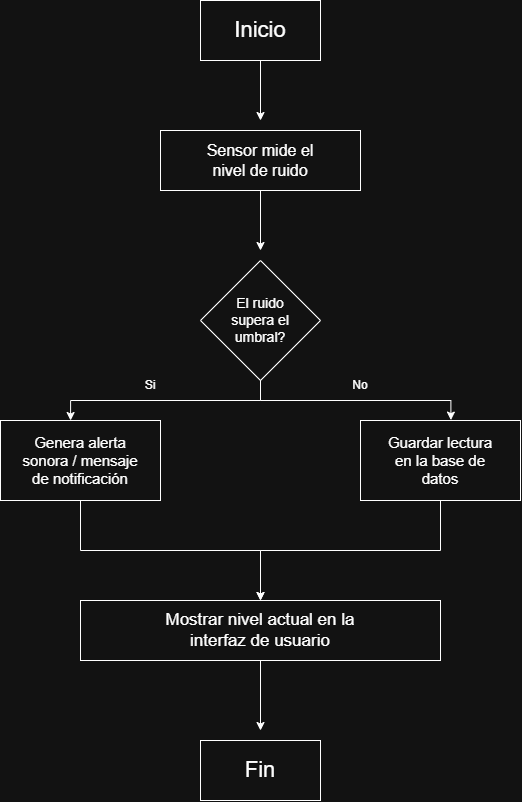

The diagram above was exported from draw.io. Its source (the exported page's mxGraphModel, read from the mxfile embedded in the PNG):
<mxGraphModel dx="1704" dy="987" grid="1" gridSize="10" guides="1" tooltips="1" connect="1" arrows="1" fold="1" page="1" pageScale="1" pageWidth="827" pageHeight="1169" math="0" shadow="0">
  <root>
    <mxCell id="0" />
    <mxCell id="1" parent="0" />
    <mxCell id="jUvr8Wj7sNJBd2MBEQeK-22" edge="1" parent="1" source="jUvr8Wj7sNJBd2MBEQeK-1" style="edgeStyle=orthogonalEdgeStyle;rounded=0;orthogonalLoop=1;jettySize=auto;html=1;">
      <mxGeometry relative="1" as="geometry">
        <mxPoint x="380" y="180" as="targetPoint" />
      </mxGeometry>
    </mxCell>
    <mxCell id="jUvr8Wj7sNJBd2MBEQeK-1" parent="1" style="rounded=0;whiteSpace=wrap;html=1;" value="" vertex="1">
      <mxGeometry height="60" width="120" x="320" y="60" as="geometry" />
    </mxCell>
    <mxCell id="jUvr8Wj7sNJBd2MBEQeK-2" parent="1" style="text;html=1;whiteSpace=wrap;strokeColor=none;fillColor=none;align=center;verticalAlign=middle;rounded=0;" value="&lt;font style=&quot;font-size: 22px;&quot;&gt;Inicio&lt;/font&gt;" vertex="1">
      <mxGeometry height="30" width="60" x="350" y="75" as="geometry" />
    </mxCell>
    <mxCell id="jUvr8Wj7sNJBd2MBEQeK-24" edge="1" parent="1" source="jUvr8Wj7sNJBd2MBEQeK-3" style="edgeStyle=orthogonalEdgeStyle;rounded=0;orthogonalLoop=1;jettySize=auto;html=1;exitX=0.5;exitY=1;exitDx=0;exitDy=0;">
      <mxGeometry relative="1" as="geometry">
        <mxPoint x="380" y="310" as="targetPoint" />
      </mxGeometry>
    </mxCell>
    <mxCell id="jUvr8Wj7sNJBd2MBEQeK-3" parent="1" style="rounded=0;whiteSpace=wrap;html=1;" value="" vertex="1">
      <mxGeometry height="60" width="200" x="280" y="190" as="geometry" />
    </mxCell>
    <mxCell id="jUvr8Wj7sNJBd2MBEQeK-4" parent="1" style="text;html=1;whiteSpace=wrap;strokeColor=none;fillColor=none;align=center;verticalAlign=middle;rounded=0;fontSize=16;" value="Sensor mide el nivel de ruido" vertex="1">
      <mxGeometry height="30" width="120" x="320" y="205" as="geometry" />
    </mxCell>
    <mxCell id="jUvr8Wj7sNJBd2MBEQeK-5" parent="1" style="rhombus;whiteSpace=wrap;html=1;shapeInside=1;" value="" vertex="1">
      <mxGeometry height="120" width="120" x="320" y="320" as="geometry" />
    </mxCell>
    <mxCell id="jUvr8Wj7sNJBd2MBEQeK-6" parent="1" style="text;html=1;whiteSpace=wrap;strokeColor=none;fillColor=none;align=center;verticalAlign=middle;rounded=0;fontSize=14;" value="El ruido supera el umbral?" vertex="1">
      <mxGeometry height="30" width="60" x="350" y="365" as="geometry" />
    </mxCell>
    <mxCell id="jUvr8Wj7sNJBd2MBEQeK-30" edge="1" parent="1" source="jUvr8Wj7sNJBd2MBEQeK-7" style="edgeStyle=orthogonalEdgeStyle;rounded=0;orthogonalLoop=1;jettySize=auto;html=1;exitX=0.5;exitY=1;exitDx=0;exitDy=0;entryX=0.5;entryY=0;entryDx=0;entryDy=0;" target="jUvr8Wj7sNJBd2MBEQeK-18">
      <mxGeometry relative="1" as="geometry">
        <Array as="points">
          <mxPoint x="200" y="610" />
          <mxPoint x="380" y="610" />
        </Array>
        <mxPoint x="400" y="640" as="targetPoint" />
      </mxGeometry>
    </mxCell>
    <mxCell id="jUvr8Wj7sNJBd2MBEQeK-7" parent="1" style="rounded=0;whiteSpace=wrap;html=1;" value="" vertex="1">
      <mxGeometry height="80" width="160" x="120" y="480" as="geometry" />
    </mxCell>
    <mxCell id="jUvr8Wj7sNJBd2MBEQeK-31" edge="1" parent="1" source="jUvr8Wj7sNJBd2MBEQeK-8" style="edgeStyle=orthogonalEdgeStyle;rounded=0;orthogonalLoop=1;jettySize=auto;html=1;" target="jUvr8Wj7sNJBd2MBEQeK-18" value="">
      <mxGeometry relative="1" as="geometry" />
    </mxCell>
    <mxCell id="jUvr8Wj7sNJBd2MBEQeK-8" parent="1" style="rounded=0;whiteSpace=wrap;html=1;" value="" vertex="1">
      <mxGeometry height="80" width="160" x="480" y="480" as="geometry" />
    </mxCell>
    <mxCell id="jUvr8Wj7sNJBd2MBEQeK-14" parent="1" style="text;html=1;whiteSpace=wrap;strokeColor=none;fillColor=none;align=center;verticalAlign=middle;rounded=0;fontSize=15;" value="Genera alerta sonora / mensaje de notificación" vertex="1">
      <mxGeometry height="30" width="120" x="140" y="505" as="geometry" />
    </mxCell>
    <mxCell id="jUvr8Wj7sNJBd2MBEQeK-15" parent="1" style="text;html=1;whiteSpace=wrap;strokeColor=none;fillColor=none;align=center;verticalAlign=middle;rounded=0;fontSize=15;" value="Guardar lectura en la base de datos" vertex="1">
      <mxGeometry height="30" width="120" x="500" y="505" as="geometry" />
    </mxCell>
    <mxCell id="jUvr8Wj7sNJBd2MBEQeK-32" edge="1" parent="1" source="jUvr8Wj7sNJBd2MBEQeK-18" style="edgeStyle=orthogonalEdgeStyle;rounded=0;orthogonalLoop=1;jettySize=auto;html=1;">
      <mxGeometry relative="1" as="geometry">
        <mxPoint x="380" y="790" as="targetPoint" />
      </mxGeometry>
    </mxCell>
    <mxCell id="jUvr8Wj7sNJBd2MBEQeK-18" parent="1" style="rounded=0;whiteSpace=wrap;html=1;" value="" vertex="1">
      <mxGeometry height="60" width="360" x="200" y="660" as="geometry" />
    </mxCell>
    <mxCell id="jUvr8Wj7sNJBd2MBEQeK-19" parent="1" style="text;html=1;whiteSpace=wrap;strokeColor=none;fillColor=none;align=center;verticalAlign=middle;rounded=0;fontSize=17;" value="Mostrar nivel actual en la interfaz de usuario" vertex="1">
      <mxGeometry height="30" width="200" x="280" y="675" as="geometry" />
    </mxCell>
    <mxCell id="jUvr8Wj7sNJBd2MBEQeK-20" parent="1" style="rounded=0;whiteSpace=wrap;html=1;" value="" vertex="1">
      <mxGeometry height="60" width="120" x="320" y="800" as="geometry" />
    </mxCell>
    <mxCell id="jUvr8Wj7sNJBd2MBEQeK-21" parent="1" style="text;html=1;whiteSpace=wrap;strokeColor=none;fillColor=none;align=center;verticalAlign=middle;rounded=0;" value="&lt;font style=&quot;font-size: 22px;&quot;&gt;Fin&lt;/font&gt;" vertex="1">
      <mxGeometry height="30" width="60" x="350" y="815" as="geometry" />
    </mxCell>
    <mxCell id="jUvr8Wj7sNJBd2MBEQeK-25" edge="1" parent="1" source="jUvr8Wj7sNJBd2MBEQeK-5" style="edgeStyle=orthogonalEdgeStyle;rounded=0;orthogonalLoop=1;jettySize=auto;html=1;exitX=0.5;exitY=1;exitDx=0;exitDy=0;entryX=0.438;entryY=0;entryDx=0;entryDy=0;entryPerimeter=0;" target="jUvr8Wj7sNJBd2MBEQeK-7">
      <mxGeometry relative="1" as="geometry" />
    </mxCell>
    <mxCell id="jUvr8Wj7sNJBd2MBEQeK-26" edge="1" parent="1" source="jUvr8Wj7sNJBd2MBEQeK-5" style="edgeStyle=orthogonalEdgeStyle;rounded=0;orthogonalLoop=1;jettySize=auto;html=1;exitX=0.5;exitY=1;exitDx=0;exitDy=0;entryX=0.565;entryY=-0.005;entryDx=0;entryDy=0;entryPerimeter=0;" target="jUvr8Wj7sNJBd2MBEQeK-8">
      <mxGeometry relative="1" as="geometry" />
    </mxCell>
    <mxCell id="jUvr8Wj7sNJBd2MBEQeK-27" parent="1" style="text;html=1;whiteSpace=wrap;strokeColor=none;fillColor=none;align=center;verticalAlign=middle;rounded=0;" value="Si" vertex="1">
      <mxGeometry height="30" width="60" x="240" y="430" as="geometry" />
    </mxCell>
    <mxCell id="jUvr8Wj7sNJBd2MBEQeK-28" parent="1" style="text;html=1;whiteSpace=wrap;strokeColor=none;fillColor=none;align=center;verticalAlign=middle;rounded=0;" value="No" vertex="1">
      <mxGeometry height="30" width="60" x="450" y="430" as="geometry" />
    </mxCell>
  </root>
</mxGraphModel>